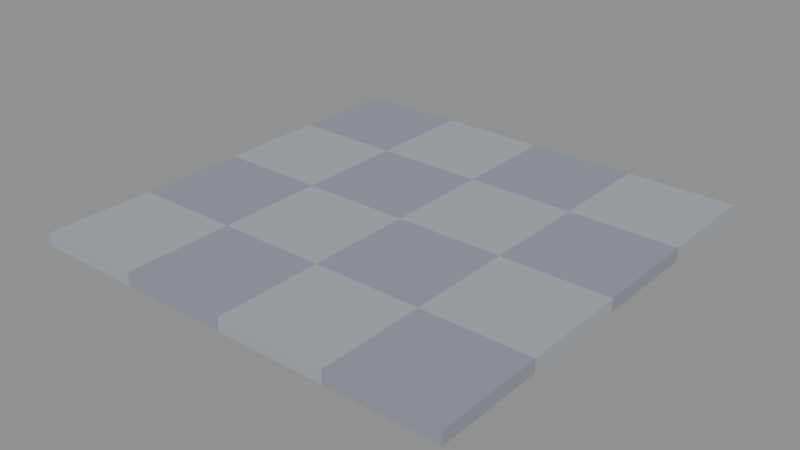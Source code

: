# Source: floor.blend  (saved by Blender 5.2.45; exported with 4.5.12 LTS)
import bpy
from mathutils import Matrix  # noqa: F401  (used for matrix-valued properties, if any)

bpy.ops.wm.read_factory_settings(use_empty=True)
scene = bpy.context.scene
scene.name = 'Scene'

# ---- collections
col_col_lowpoly = bpy.data.collections.new('COL_LowPoly'); scene.collection.children.link(col_col_lowpoly)

# ---- images (referenced by path relative to the original .blend; pixels are not part of the script)
import os
ASSET_DIR = os.environ.get("B2B_ASSET_DIR", "")  # directory of the original .blend (textures are referenced by path, not embedded)
HERE = os.path.dirname(os.path.abspath(__file__))  # packed textures are extracted next to this script under _unpacked/

def load_image(name, relpath, width, height, colorspace="sRGB"):
    """Load a texture the original file referenced (path relative to the .blend, or extracted next to this script)."""
    p = next((c for c in (os.path.join(HERE, relpath), os.path.join(ASSET_DIR, relpath)) if relpath and os.path.exists(c)), "")
    if p:
        img = bpy.data.images.load(p, check_existing=True)
        img.name = name
    else:  # same state as the original file: an image datablock whose file is absent (Cycles renders it pink)
        img = bpy.data.images.new(name, width, height)
        img.source = "FILE"
        img.filepath = "//" + (relpath or name)
    img.colorspace_settings.name = colorspace
    return img
img_floor_basecolor = load_image('floor_BaseColor', '_unpacked/floor_BaseColor.e3ed3fd5.png', 128, 48, 'sRGB')
img_floor_maskmap = load_image('floor_MaskMap', '_unpacked/floor_MaskMap.b5136164.png', 128, 48, 'Non-Color')

# ---- materials (node trees are filled in below, after node groups)
mat_m_floor = bpy.data.materials.new('M_floor')

# ---- material node trees
mat_m_floor.use_nodes = True; mat_m_floor.node_tree.nodes.clear()
_N = mat_m_floor.node_tree.nodes; _L = mat_m_floor.node_tree.links
n0 = _N.new('ShaderNodeBsdfPrincipled'); n0.name = 'Principled BSDF'; n0.location = (-200, 100)
n0.inputs[10].default_value = 0.005
n1 = _N.new('ShaderNodeOutputMaterial'); n1.name = 'Material Output'; n1.location = (200, 100)
n2 = _N.new('ShaderNodeTexImage'); n2.name = 'Image Texture'; n2.location = (0, 0)
n2.image = img_floor_basecolor
n2.interpolation = 'Closest'
n3 = _N.new('ShaderNodeTexImage'); n3.name = 'Image Texture.001'; n3.location = (0, 0)
n3.image = img_floor_maskmap
n3.interpolation = 'Closest'
n4 = _N.new('ShaderNodeSeparateColor'); n4.name = 'Separate Color'; n4.location = (0, 0)
n5 = _N.new('ShaderNodeMath'); n5.name = 'Math'; n5.location = (0, 0)
n5.operation = 'SUBTRACT'
n5.inputs[0].default_value = 1.0
_L.new(n0.outputs[0], n1.inputs[0])
_L.new(n2.outputs[0], n0.inputs[0])
_L.new(n3.outputs[0], n4.inputs[0])
_L.new(n4.outputs[0], n0.inputs[1])
_L.new(n3.outputs[1], n5.inputs[1])
_L.new(n5.outputs[0], n0.inputs[2])
n1.is_active_output = True

# ---- meshes
me_floor = bpy.data.meshes.new('floor')
me_floor.from_pydata([(-0.5, -0.5, 0.0), (-0.25, -0.5, 0.0), (-0.25, -0.25, 0.0), (-0.5, -0.25, 0.0), (-0.5, -0.5, 0.03), (-0.25, -0.5, 0.03), (-0.25, -0.25, 0.03), (-0.5, -0.25, 0.03), (-0.5, -0.25, 0.0), (-0.25, -0.25, 0.0), (-0.25, 0.0, 0.0), (-0.5, 0.0, 0.0), (-0.5, -0.25, 0.03), (-0.25, -0.25, 0.03), (-0.25, 0.0, 0.03), (-0.5, 0.0, 0.03), (-0.5, 0.0, 0.0), (-0.25, 0.0, 0.0), (-0.25, 0.25, 0.0), (-0.5, 0.25, 0.0), (-0.5, 0.0, 0.03), (-0.25, 0.0, 0.03), (-0.25, 0.25, 0.03), (-0.5, 0.25, 0.03), (-0.5, 0.25, 0.0), (-0.25, 0.25, 0.0), (-0.25, 0.5, 0.0), (-0.5, 0.5, 0.0), (-0.5, 0.25, 0.03), (-0.25, 0.25, 0.03), (-0.25, 0.5, 0.03), (-0.5, 0.5, 0.03), (-0.25, -0.5, 0.0), (0.0, -0.5, 0.0), (0.0, -0.25, 0.0), (-0.25, -0.25, 0.0), (-0.25, -0.5, 0.03), (0.0, -0.5, 0.03), (0.0, -0.25, 0.03), (-0.25, -0.25, 0.03), (-0.25, -0.25, 0.0), (0.0, -0.25, 0.0), (0.0, 0.0, 0.0), (-0.25, 0.0, 0.0), (-0.25, -0.25, 0.03), (0.0, -0.25, 0.03), (0.0, 0.0, 0.03), (-0.25, 0.0, 0.03), (-0.25, 0.0, 0.0), (0.0, 0.0, 0.0), (0.0, 0.25, 0.0), (-0.25, 0.25, 0.0), (-0.25, 0.0, 0.03), (0.0, 0.0, 0.03), (0.0, 0.25, 0.03), (-0.25, 0.25, 0.03), (-0.25, 0.25, 0.0), (0.0, 0.25, 0.0), (0.0, 0.5, 0.0), (-0.25, 0.5, 0.0), (-0.25, 0.25, 0.03), (0.0, 0.25, 0.03), (0.0, 0.5, 0.03), (-0.25, 0.5, 0.03), (0.0, -0.5, 0.0), (0.25, -0.5, 0.0), (0.25, -0.25, 0.0), (0.0, -0.25, 0.0), (0.0, -0.5, 0.03), (0.25, -0.5, 0.03), (0.25, -0.25, 0.03), (0.0, -0.25, 0.03), (0.0, -0.25, 0.0), (0.25, -0.25, 0.0), (0.25, 0.0, 0.0), (0.0, 0.0, 0.0), (0.0, -0.25, 0.03), (0.25, -0.25, 0.03), (0.25, 0.0, 0.03), (0.0, 0.0, 0.03), (0.0, 0.0, 0.0), (0.25, 0.0, 0.0), (0.25, 0.25, 0.0), (0.0, 0.25, 0.0), (0.0, 0.0, 0.03), (0.25, 0.0, 0.03), (0.25, 0.25, 0.03), (0.0, 0.25, 0.03), (0.0, 0.25, 0.0), (0.25, 0.25, 0.0), (0.25, 0.5, 0.0), (0.0, 0.5, 0.0), (0.0, 0.25, 0.03), (0.25, 0.25, 0.03), (0.25, 0.5, 0.03), (0.0, 0.5, 0.03), (0.25, -0.5, 0.0), (0.5, -0.5, 0.0), (0.5, -0.25, 0.0), (0.25, -0.25, 0.0), (0.25, -0.5, 0.03), (0.5, -0.5, 0.03), (0.5, -0.25, 0.03), (0.25, -0.25, 0.03), (0.25, -0.25, 0.0), (0.5, -0.25, 0.0), (0.5, 0.0, 0.0), (0.25, 0.0, 0.0), (0.25, -0.25, 0.03), (0.5, -0.25, 0.03), (0.5, 0.0, 0.03), (0.25, 0.0, 0.03), (0.25, 0.0, 0.0), (0.5, 0.0, 0.0), (0.5, 0.25, 0.0), (0.25, 0.25, 0.0), (0.25, 0.0, 0.03), (0.5, 0.0, 0.03), (0.5, 0.25, 0.03), (0.25, 0.25, 0.03), (0.25, 0.25, 0.0), (0.5, 0.25, 0.0), (0.5, 0.5, 0.0), (0.25, 0.5, 0.0), (0.25, 0.25, 0.03), (0.5, 0.25, 0.03), (0.5, 0.5, 0.03), (0.25, 0.5, 0.03)], [], [(0, 3, 2, 1), (4, 5, 6, 7), (0, 1, 5, 4), (1, 2, 6, 5), (2, 3, 7, 6), (3, 0, 4, 7), (8, 11, 10, 9), (12, 13, 14, 15), (8, 9, 13, 12), (9, 10, 14, 13), (10, 11, 15, 14), (11, 8, 12, 15), (16, 19, 18, 17), (20, 21, 22, 23), (16, 17, 21, 20), (17, 18, 22, 21), (18, 19, 23, 22), (19, 16, 20, 23), (24, 27, 26, 25), (28, 29, 30, 31), (24, 25, 29, 28), (25, 26, 30, 29), (26, 27, 31, 30), (27, 24, 28, 31), (32, 35, 34, 33), (36, 37, 38, 39), (32, 33, 37, 36), (33, 34, 38, 37), (34, 35, 39, 38), (35, 32, 36, 39), (40, 43, 42, 41), (44, 45, 46, 47), (40, 41, 45, 44), (41, 42, 46, 45), (42, 43, 47, 46), (43, 40, 44, 47), (48, 51, 50, 49), (52, 53, 54, 55), (48, 49, 53, 52), (49, 50, 54, 53), (50, 51, 55, 54), (51, 48, 52, 55), (56, 59, 58, 57), (60, 61, 62, 63), (56, 57, 61, 60), (57, 58, 62, 61), (58, 59, 63, 62), (59, 56, 60, 63), (64, 67, 66, 65), (68, 69, 70, 71), (64, 65, 69, 68), (65, 66, 70, 69), (66, 67, 71, 70), (67, 64, 68, 71), (72, 75, 74, 73), (76, 77, 78, 79), (72, 73, 77, 76), (73, 74, 78, 77), (74, 75, 79, 78), (75, 72, 76, 79), (80, 83, 82, 81), (84, 85, 86, 87), (80, 81, 85, 84), (81, 82, 86, 85), (82, 83, 87, 86), (83, 80, 84, 87), (88, 91, 90, 89), (92, 93, 94, 95), (88, 89, 93, 92), (89, 90, 94, 93), (90, 91, 95, 94), (91, 88, 92, 95), (96, 99, 98, 97), (100, 101, 102, 103), (96, 97, 101, 100), (97, 98, 102, 101), (98, 99, 103, 102), (99, 96, 100, 103), (104, 107, 106, 105), (108, 109, 110, 111), (104, 105, 109, 108), (105, 106, 110, 109), (106, 107, 111, 110), (107, 104, 108, 111), (112, 115, 114, 113), (116, 117, 118, 119), (112, 113, 117, 116), (113, 114, 118, 117), (114, 115, 119, 118), (115, 112, 116, 119), (120, 123, 122, 121), (124, 125, 126, 127), (120, 121, 125, 124), (121, 122, 126, 125), (122, 123, 127, 126), (123, 120, 124, 127)])
_uv = me_floor.uv_layers.new(name='UVMap')
_uv.uv.foreach_set('vector', [0.4375, 0.1667, 0.4375, 0.1667, 0.4375, 0.1667, 0.4375, 0.1667, 0.4375, 0.1667, 0.4375, 0.1667, 0.4375, 0.1667, 0.4375, 0.1667, 0.4375, 0.1667, 0.4375, 0.1667, 0.4375, 0.1667, 0.4375, 0.1667, 0.4375, 0.1667, 0.4375, 0.1667, 0.4375, 0.1667, 0.4375, 0.1667, 0.4375, 0.1667, 0.4375, 0.1667, 0.4375, 0.1667, 0.4375, 0.1667, 0.4375, 0.1667, 0.4375, 0.1667, 0.4375, 0.1667, 0.4375, 0.1667, 0.5625, 0.1667, 0.5625, 0.1667, 0.5625, 0.1667, 0.5625, 0.1667, 0.5625, 0.1667, 0.5625, 0.1667, 0.5625, 0.1667, 0.5625, 0.1667, 0.5625, 0.1667, 0.5625, 0.1667, 0.5625, 0.1667, 0.5625, 0.1667, 0.5625, 0.1667, 0.5625, 0.1667, 0.5625, 0.1667, 0.5625, 0.1667, 0.5625, 0.1667, 0.5625, 0.1667, 0.5625, 0.1667, 0.5625, 0.1667, 0.5625, 0.1667, 0.5625, 0.1667, 0.5625, 0.1667, 0.5625, 0.1667, 0.4375, 0.1667, 0.4375, 0.1667, 0.4375, 0.1667, 0.4375, 0.1667, 0.4375, 0.1667, 0.4375, 0.1667, 0.4375, 0.1667, 0.4375, 0.1667, 0.4375, 0.1667, 0.4375, 0.1667, 0.4375, 0.1667, 0.4375, 0.1667, 0.4375, 0.1667, 0.4375, 0.1667, 0.4375, 0.1667, 0.4375, 0.1667, 0.4375, 0.1667, 0.4375, 0.1667, 0.4375, 0.1667, 0.4375, 0.1667, 0.4375, 0.1667, 0.4375, 0.1667, 0.4375, 0.1667, 0.4375, 0.1667, 0.5625, 0.1667, 0.5625, 0.1667, 0.5625, 0.1667, 0.5625, 0.1667, 0.5625, 0.1667, 0.5625, 0.1667, 0.5625, 0.1667, 0.5625, 0.1667, 0.5625, 0.1667, 0.5625, 0.1667, 0.5625, 0.1667, 0.5625, 0.1667, 0.5625, 0.1667, 0.5625, 0.1667, 0.5625, 0.1667, 0.5625, 0.1667, 0.5625, 0.1667, 0.5625, 0.1667, 0.5625, 0.1667, 0.5625, 0.1667, 0.5625, 0.1667, 0.5625, 0.1667, 0.5625, 0.1667, 0.5625, 0.1667, 0.5625, 0.1667, 0.5625, 0.1667, 0.5625, 0.1667, 0.5625, 0.1667, 0.5625, 0.1667, 0.5625, 0.1667, 0.5625, 0.1667, 0.5625, 0.1667, 0.5625, 0.1667, 0.5625, 0.1667, 0.5625, 0.1667, 0.5625, 0.1667, 0.5625, 0.1667, 0.5625, 0.1667, 0.5625, 0.1667, 0.5625, 0.1667, 0.5625, 0.1667, 0.5625, 0.1667, 0.5625, 0.1667, 0.5625, 0.1667, 0.5625, 0.1667, 0.5625, 0.1667, 0.5625, 0.1667, 0.5625, 0.1667, 0.4375, 0.1667, 0.4375, 0.1667, 0.4375, 0.1667, 0.4375, 0.1667, 0.4375, 0.1667, 0.4375, 0.1667, 0.4375, 0.1667, 0.4375, 0.1667, 0.4375, 0.1667, 0.4375, 0.1667, 0.4375, 0.1667, 0.4375, 0.1667, 0.4375, 0.1667, 0.4375, 0.1667, 0.4375, 0.1667, 0.4375, 0.1667, 0.4375, 0.1667, 0.4375, 0.1667, 0.4375, 0.1667, 0.4375, 0.1667, 0.4375, 0.1667, 0.4375, 0.1667, 0.4375, 0.1667, 0.4375, 0.1667, 0.5625, 0.1667, 0.5625, 0.1667, 0.5625, 0.1667, 0.5625, 0.1667, 0.5625, 0.1667, 0.5625, 0.1667, 0.5625, 0.1667, 0.5625, 0.1667, 0.5625, 0.1667, 0.5625, 0.1667, 0.5625, 0.1667, 0.5625, 0.1667, 0.5625, 0.1667, 0.5625, 0.1667, 0.5625, 0.1667, 0.5625, 0.1667, 0.5625, 0.1667, 0.5625, 0.1667, 0.5625, 0.1667, 0.5625, 0.1667, 0.5625, 0.1667, 0.5625, 0.1667, 0.5625, 0.1667, 0.5625, 0.1667, 0.4375, 0.1667, 0.4375, 0.1667, 0.4375, 0.1667, 0.4375, 0.1667, 0.4375, 0.1667, 0.4375, 0.1667, 0.4375, 0.1667, 0.4375, 0.1667, 0.4375, 0.1667, 0.4375, 0.1667, 0.4375, 0.1667, 0.4375, 0.1667, 0.4375, 0.1667, 0.4375, 0.1667, 0.4375, 0.1667, 0.4375, 0.1667, 0.4375, 0.1667, 0.4375, 0.1667, 0.4375, 0.1667, 0.4375, 0.1667, 0.4375, 0.1667, 0.4375, 0.1667, 0.4375, 0.1667, 0.4375, 0.1667, 0.4375, 0.1667, 0.4375, 0.1667, 0.4375, 0.1667, 0.4375, 0.1667, 0.4375, 0.1667, 0.4375, 0.1667, 0.4375, 0.1667, 0.4375, 0.1667, 0.4375, 0.1667, 0.4375, 0.1667, 0.4375, 0.1667, 0.4375, 0.1667, 0.4375, 0.1667, 0.4375, 0.1667, 0.4375, 0.1667, 0.4375, 0.1667, 0.4375, 0.1667, 0.4375, 0.1667, 0.4375, 0.1667, 0.4375, 0.1667, 0.4375, 0.1667, 0.4375, 0.1667, 0.4375, 0.1667, 0.4375, 0.1667, 0.5625, 0.1667, 0.5625, 0.1667, 0.5625, 0.1667, 0.5625, 0.1667, 0.5625, 0.1667, 0.5625, 0.1667, 0.5625, 0.1667, 0.5625, 0.1667, 0.5625, 0.1667, 0.5625, 0.1667, 0.5625, 0.1667, 0.5625, 0.1667, 0.5625, 0.1667, 0.5625, 0.1667, 0.5625, 0.1667, 0.5625, 0.1667, 0.5625, 0.1667, 0.5625, 0.1667, 0.5625, 0.1667, 0.5625, 0.1667, 0.5625, 0.1667, 0.5625, 0.1667, 0.5625, 0.1667, 0.5625, 0.1667, 0.4375, 0.1667, 0.4375, 0.1667, 0.4375, 0.1667, 0.4375, 0.1667, 0.4375, 0.1667, 0.4375, 0.1667, 0.4375, 0.1667, 0.4375, 0.1667, 0.4375, 0.1667, 0.4375, 0.1667, 0.4375, 0.1667, 0.4375, 0.1667, 0.4375, 0.1667, 0.4375, 0.1667, 0.4375, 0.1667, 0.4375, 0.1667, 0.4375, 0.1667, 0.4375, 0.1667, 0.4375, 0.1667, 0.4375, 0.1667, 0.4375, 0.1667, 0.4375, 0.1667, 0.4375, 0.1667, 0.4375, 0.1667, 0.5625, 0.1667, 0.5625, 0.1667, 0.5625, 0.1667, 0.5625, 0.1667, 0.5625, 0.1667, 0.5625, 0.1667, 0.5625, 0.1667, 0.5625, 0.1667, 0.5625, 0.1667, 0.5625, 0.1667, 0.5625, 0.1667, 0.5625, 0.1667, 0.5625, 0.1667, 0.5625, 0.1667, 0.5625, 0.1667, 0.5625, 0.1667, 0.5625, 0.1667, 0.5625, 0.1667, 0.5625, 0.1667, 0.5625, 0.1667, 0.5625, 0.1667, 0.5625, 0.1667, 0.5625, 0.1667, 0.5625, 0.1667, 0.5625, 0.1667, 0.5625, 0.1667, 0.5625, 0.1667, 0.5625, 0.1667, 0.5625, 0.1667, 0.5625, 0.1667, 0.5625, 0.1667, 0.5625, 0.1667, 0.5625, 0.1667, 0.5625, 0.1667, 0.5625, 0.1667, 0.5625, 0.1667, 0.5625, 0.1667, 0.5625, 0.1667, 0.5625, 0.1667, 0.5625, 0.1667, 0.5625, 0.1667, 0.5625, 0.1667, 0.5625, 0.1667, 0.5625, 0.1667, 0.5625, 0.1667, 0.5625, 0.1667, 0.5625, 0.1667, 0.5625, 0.1667, 0.4375, 0.1667, 0.4375, 0.1667, 0.4375, 0.1667, 0.4375, 0.1667, 0.4375, 0.1667, 0.4375, 0.1667, 0.4375, 0.1667, 0.4375, 0.1667, 0.4375, 0.1667, 0.4375, 0.1667, 0.4375, 0.1667, 0.4375, 0.1667, 0.4375, 0.1667, 0.4375, 0.1667, 0.4375, 0.1667, 0.4375, 0.1667, 0.4375, 0.1667, 0.4375, 0.1667, 0.4375, 0.1667, 0.4375, 0.1667, 0.4375, 0.1667, 0.4375, 0.1667, 0.4375, 0.1667, 0.4375, 0.1667, 0.5625, 0.1667, 0.5625, 0.1667, 0.5625, 0.1667, 0.5625, 0.1667, 0.5625, 0.1667, 0.5625, 0.1667, 0.5625, 0.1667, 0.5625, 0.1667, 0.5625, 0.1667, 0.5625, 0.1667, 0.5625, 0.1667, 0.5625, 0.1667, 0.5625, 0.1667, 0.5625, 0.1667, 0.5625, 0.1667, 0.5625, 0.1667, 0.5625, 0.1667, 0.5625, 0.1667, 0.5625, 0.1667, 0.5625, 0.1667, 0.5625, 0.1667, 0.5625, 0.1667, 0.5625, 0.1667, 0.5625, 0.1667, 0.4375, 0.1667, 0.4375, 0.1667, 0.4375, 0.1667, 0.4375, 0.1667, 0.4375, 0.1667, 0.4375, 0.1667, 0.4375, 0.1667, 0.4375, 0.1667, 0.4375, 0.1667, 0.4375, 0.1667, 0.4375, 0.1667, 0.4375, 0.1667, 0.4375, 0.1667, 0.4375, 0.1667, 0.4375, 0.1667, 0.4375, 0.1667, 0.4375, 0.1667, 0.4375, 0.1667, 0.4375, 0.1667, 0.4375, 0.1667, 0.4375, 0.1667, 0.4375, 0.1667, 0.4375, 0.1667, 0.4375, 0.1667])
me_floor.materials.append(mat_m_floor)
me_floor.update()

# ---- objects
ob_floor = bpy.data.objects.new('floor', me_floor)

# ---- transforms, parenting, visibility, modifiers, constraints
ob_floor.location = (0.0, 0.0, 0.0)

# ---- collection membership
col_col_lowpoly.objects.link(ob_floor)

# ---- scene / render settings (as saved in the file)
scene.frame_start = 1; scene.frame_end = 250; scene.frame_set(1)
scene.render.engine = 'BLENDER_EEVEE_NEXT'
scene.render.bake_bias = 0.0
scene.render.bake_samples = 0
scene.render.compositor_device = 'GPU'
scene.eevee.use_volume_custom_range = False
scene.eevee.fast_gi_thickness_near = 0.1
scene.eevee.fast_gi_thickness_far = 0.0
scene.eevee.ray_tracing_options.screen_trace_thickness = 0.1
bpy.context.view_layer.update()

# ---- added for rendering (the .blend has no active camera and no usable light): camera, sun + grey world if the file has none
cam_auto = bpy.data.cameras.new('AutoCamera')
cam_auto.lens = 50.0
cam_auto.sensor_width = 36.0
cam_auto.clip_end = 1000.0
ob_auto_camera = bpy.data.objects.new('AutoCamera', cam_auto)
scene.collection.objects.link(ob_auto_camera)
ob_auto_camera.location = (1.30876, -1.57051, 1.06201)
ob_auto_camera.rotation_euler = (1.09748, -7.21219e-08, 0.694738)
scene.camera = ob_auto_camera
light_auto_sun = bpy.data.lights.new('AutoSun', 'SUN')
light_auto_sun.energy = 3.0
light_auto_sun.angle = 0.0523599
ob_auto_sun = bpy.data.objects.new('AutoSun', light_auto_sun)
scene.collection.objects.link(ob_auto_sun)
ob_auto_sun.rotation_euler = (0.872665, 0.174533, 0.523599)
if scene.world is None:
    world_auto = bpy.data.worlds.new('AutoWorld')
    world_auto.color = (0.3, 0.3, 0.3)
    scene.world = world_auto
bpy.context.view_layer.update()
